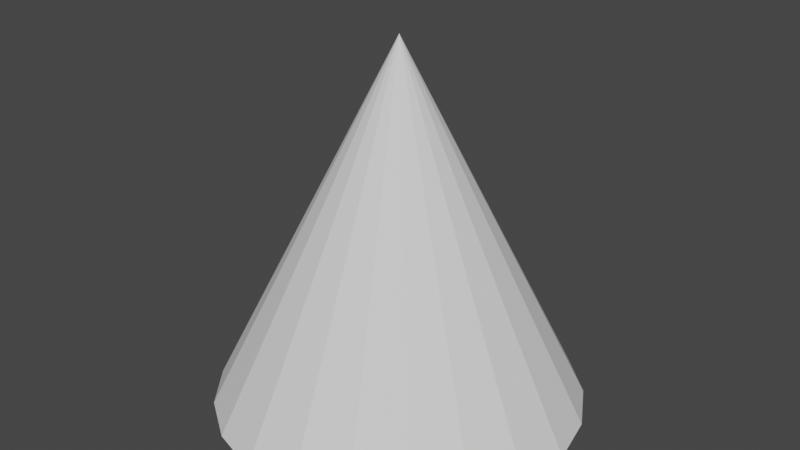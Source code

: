 # Source: fxriptidecone.blend  (saved by Blender 3.1.7; exported with 4.5.12 LTS)
import bpy
from mathutils import Matrix  # noqa: F401  (used for matrix-valued properties, if any)

bpy.ops.wm.read_factory_settings(use_empty=True)
scene = bpy.context.scene
scene.name = 'Scene'

# ---- collections
col_collection = bpy.data.collections.new('Collection'); scene.collection.children.link(col_collection)

# ---- world
world_world = bpy.data.worlds.new('World'); scene.world = world_world
world_world.use_nodes = True; world_world.node_tree.nodes.clear()
_N = world_world.node_tree.nodes; _L = world_world.node_tree.links
n0 = _N.new('ShaderNodeOutputWorld'); n0.name = 'World Output'; n0.location = (300, 300)
n1 = _N.new('ShaderNodeBackground'); n1.name = 'Background'; n1.location = (10, 300)
n1.inputs[0].default_value = (0.05088, 0.05088, 0.05088, 1.0)
_L.new(n1.outputs[0], n0.inputs[0])
n0.is_active_output = True
world_world.color = (0.05088, 0.05088, 0.05088)
world_world.use_sun_shadow = False
world_world.sun_shadow_jitter_overblur = 0.0

# ---- meshes
me_cone = bpy.data.meshes.new('Cone')
me_cone.from_pydata([(0.0, 1.0, -1.0), (0.2948, 0.9556, -1.0), (0.5633, 0.8262, -1.0), (0.7818, 0.6235, -1.0), (0.9309, 0.3653, -1.0), (0.9972, 0.07473, -1.0), (0.9749, -0.2225, -1.0), (0.866, -0.5, -1.0), (0.6802, -0.7331, -1.0), (0.4339, -0.901, -1.0), (0.149, -0.9888, -1.0), (-0.149, -0.9888, -1.0), (-0.4339, -0.901, -1.0), (-0.6802, -0.7331, -1.0), (-0.866, -0.5, -1.0), (-0.9749, -0.2225, -1.0), (-0.9972, 0.07473, -1.0), (-0.9309, 0.3653, -1.0), (-0.7818, 0.6235, -1.0), (-0.5633, 0.8262, -1.0), (-0.2948, 0.9556, -1.0), (0.0, 0.0, 1.0)], [], [(0, 21, 1), (1, 21, 2), (2, 21, 3), (3, 21, 4), (4, 21, 5), (5, 21, 6), (6, 21, 7), (7, 21, 8), (8, 21, 9), (9, 21, 10), (10, 21, 11), (11, 21, 12), (12, 21, 13), (13, 21, 14), (14, 21, 15), (15, 21, 16), (16, 21, 17), (17, 21, 18), (18, 21, 19), (19, 21, 20), (20, 21, 0)])
_uv = me_cone.uv_layers.new(name='UVMap')
_uv.uv.foreach_set('vector', [0.25, 0.49, 0.25, 0.25, 0.3207, 0.4793, 0.3207, 0.4793, 0.25, 0.25, 0.3852, 0.4483, 0.3852, 0.4483, 0.25, 0.25, 0.4376, 0.3996, 0.4376, 0.3996, 0.25, 0.25, 0.4734, 0.3377, 0.4734, 0.3377, 0.25, 0.25, 0.4893, 0.2679, 0.4893, 0.2679, 0.25, 0.25, 0.484, 0.1966, 0.484, 0.1966, 0.25, 0.25, 0.4578, 0.13, 0.4578, 0.13, 0.25, 0.25, 0.4132, 0.07407, 0.4132, 0.07407, 0.25, 0.25, 0.3541, 0.03377, 0.3541, 0.03377, 0.25, 0.25, 0.2858, 0.01268, 0.2858, 0.01268, 0.25, 0.25, 0.2142, 0.01268, 0.2142, 0.01268, 0.25, 0.25, 0.1459, 0.03377, 0.1459, 0.03377, 0.25, 0.25, 0.08676, 0.07407, 0.08676, 0.07407, 0.25, 0.25, 0.04215, 0.13, 0.04215, 0.13, 0.25, 0.25, 0.01602, 0.1966, 0.01602, 0.1966, 0.25, 0.25, 0.01067, 0.2679, 0.01067, 0.2679, 0.25, 0.25, 0.02659, 0.3377, 0.02659, 0.3377, 0.25, 0.25, 0.06236, 0.3996, 0.06236, 0.3996, 0.25, 0.25, 0.1148, 0.4483, 0.1148, 0.4483, 0.25, 0.25, 0.1793, 0.4793, 0.1793, 0.4793, 0.25, 0.25, 0.25, 0.49])
me_cone.use_remesh_fix_poles = True
me_cone.use_remesh_preserve_attributes = False
me_cone.update()

# ---- objects
ob_fxriptidecone = bpy.data.objects.new('fxriptidecone', me_cone)

# ---- transforms, parenting, visibility, modifiers, constraints
ob_fxriptidecone.location = (0.0, 0.0, 0.0)

# ---- collection membership
col_collection.objects.link(ob_fxriptidecone)

# ---- scene / render settings (as saved in the file)
scene.frame_start = 1; scene.frame_end = 250; scene.frame_set(1)
scene.render.engine = 'BLENDER_EEVEE_NEXT'
scene.cycles.sampling_pattern = 'TABULATED_SOBOL'
scene.cycles.use_light_tree = False
scene.view_settings.view_transform = 'Filmic'
bpy.context.view_layer.update()

# ---- added for rendering (the .blend has no active camera and no usable light): camera, sun
cam_auto = bpy.data.cameras.new('AutoCamera')
cam_auto.lens = 50.0
cam_auto.sensor_width = 36.0
cam_auto.clip_end = 1000.0
ob_auto_camera = bpy.data.objects.new('AutoCamera', cam_auto)
scene.collection.objects.link(ob_auto_camera)
ob_auto_camera.location = (3.19613, -3.82977, 2.5569)
ob_auto_camera.rotation_euler = (1.09748, -7.21219e-08, 0.694738)
scene.camera = ob_auto_camera
light_auto_sun = bpy.data.lights.new('AutoSun', 'SUN')
light_auto_sun.energy = 3.0
light_auto_sun.angle = 0.0523599
ob_auto_sun = bpy.data.objects.new('AutoSun', light_auto_sun)
scene.collection.objects.link(ob_auto_sun)
ob_auto_sun.rotation_euler = (0.872665, 0.174533, 0.523599)
bpy.context.view_layer.update()
